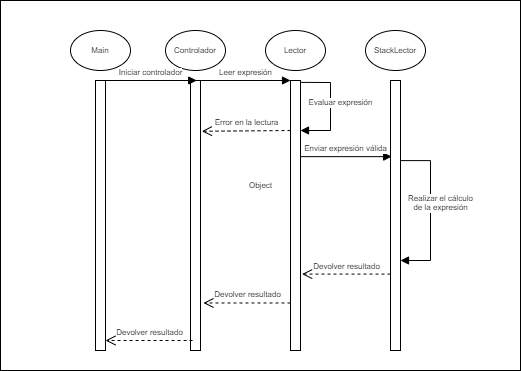

The diagram above was exported from draw.io. Its source (the exported page's mxGraphModel, read from the mxfile embedded in the PNG):
<mxGraphModel dx="700" dy="366" grid="1" gridSize="10" guides="1" tooltips="1" connect="1" arrows="1" fold="1" page="1" pageScale="1" pageWidth="827" pageHeight="1169" math="0" shadow="0">
  <root>
    <mxCell id="0" />
    <mxCell id="1" parent="0" />
    <mxCell id="O5DVn86_lMoQ21gNylh4-11" value="Object" style="html=1;fontSize=8;" vertex="1" parent="1">
      <mxGeometry x="80" y="110" width="520" height="370" as="geometry" />
    </mxCell>
    <mxCell id="rjTEU3O9zHQ-jrVQOayr-2" value="" style="html=1;points=[];perimeter=orthogonalPerimeter;" parent="1" vertex="1">
      <mxGeometry x="370" y="190" width="10" height="270" as="geometry" />
    </mxCell>
    <mxCell id="rjTEU3O9zHQ-jrVQOayr-3" value="Leer expresión" style="html=1;verticalAlign=bottom;endArrow=block;entryX=0;entryY=0;rounded=0;fontSize=8;" parent="1" target="rjTEU3O9zHQ-jrVQOayr-2" edge="1">
      <mxGeometry relative="1" as="geometry">
        <mxPoint x="280" y="190" as="sourcePoint" />
      </mxGeometry>
    </mxCell>
    <mxCell id="rjTEU3O9zHQ-jrVQOayr-4" value="Error en la lectura" style="html=1;verticalAlign=bottom;endArrow=open;dashed=1;endSize=8;rounded=0;entryX=1.137;entryY=0.188;entryDx=0;entryDy=0;entryPerimeter=0;fontSize=8;" parent="1" target="rjTEU3O9zHQ-jrVQOayr-5" edge="1">
      <mxGeometry relative="1" as="geometry">
        <mxPoint x="300" y="266" as="targetPoint" />
        <mxPoint x="370" y="240" as="sourcePoint" />
      </mxGeometry>
    </mxCell>
    <mxCell id="rjTEU3O9zHQ-jrVQOayr-5" value="" style="html=1;points=[];perimeter=orthogonalPerimeter;" parent="1" vertex="1">
      <mxGeometry x="270" y="190" width="10" height="270" as="geometry" />
    </mxCell>
    <mxCell id="rjTEU3O9zHQ-jrVQOayr-7" value="Controlador" style="ellipse;whiteSpace=wrap;html=1;fontSize=8;" parent="1" vertex="1">
      <mxGeometry x="245" y="140" width="60" height="40" as="geometry" />
    </mxCell>
    <mxCell id="rjTEU3O9zHQ-jrVQOayr-8" value="Lector" style="ellipse;whiteSpace=wrap;html=1;fontSize=8;" parent="1" vertex="1">
      <mxGeometry x="345" y="140" width="60" height="40" as="geometry" />
    </mxCell>
    <mxCell id="rjTEU3O9zHQ-jrVQOayr-12" value="Evaluar expresión" style="html=1;verticalAlign=bottom;endArrow=block;rounded=0;fontSize=8;exitX=1.057;exitY=0.007;exitDx=0;exitDy=0;exitPerimeter=0;" parent="1" source="rjTEU3O9zHQ-jrVQOayr-2" edge="1">
      <mxGeometry x="0.0692" y="10" width="80" relative="1" as="geometry">
        <mxPoint x="400" y="200" as="sourcePoint" />
        <mxPoint x="380" y="240" as="targetPoint" />
        <Array as="points">
          <mxPoint x="410" y="192" />
          <mxPoint x="410" y="240" />
        </Array>
        <mxPoint as="offset" />
      </mxGeometry>
    </mxCell>
    <mxCell id="O5DVn86_lMoQ21gNylh4-1" value="" style="html=1;points=[];perimeter=orthogonalPerimeter;fontSize=8;" vertex="1" parent="1">
      <mxGeometry x="470" y="190" width="10" height="270" as="geometry" />
    </mxCell>
    <mxCell id="O5DVn86_lMoQ21gNylh4-2" value="StackLector" style="ellipse;whiteSpace=wrap;html=1;fontSize=8;" vertex="1" parent="1">
      <mxGeometry x="445" y="140" width="60" height="40" as="geometry" />
    </mxCell>
    <mxCell id="O5DVn86_lMoQ21gNylh4-3" value="Enviar expresión válida" style="html=1;verticalAlign=bottom;endArrow=block;rounded=0;fontSize=8;entryX=0.12;entryY=0.282;entryDx=0;entryDy=0;entryPerimeter=0;" edge="1" parent="1" source="rjTEU3O9zHQ-jrVQOayr-2" target="O5DVn86_lMoQ21gNylh4-1">
      <mxGeometry width="80" relative="1" as="geometry">
        <mxPoint x="400" y="260" as="sourcePoint" />
        <mxPoint x="460" y="270" as="targetPoint" />
      </mxGeometry>
    </mxCell>
    <mxCell id="O5DVn86_lMoQ21gNylh4-4" value="Realizar el cálculo &lt;br&gt;de la expresión" style="html=1;verticalAlign=bottom;endArrow=block;rounded=0;fontSize=8;" edge="1" parent="1" source="O5DVn86_lMoQ21gNylh4-1" target="O5DVn86_lMoQ21gNylh4-1">
      <mxGeometry x="0.0619" y="10" width="80" relative="1" as="geometry">
        <mxPoint x="480.56999999999994" y="270" as="sourcePoint" />
        <mxPoint x="480" y="318.11" as="targetPoint" />
        <Array as="points">
          <mxPoint x="510" y="270.11" />
          <mxPoint x="510" y="370" />
        </Array>
        <mxPoint as="offset" />
      </mxGeometry>
    </mxCell>
    <mxCell id="O5DVn86_lMoQ21gNylh4-5" value="Devolver resultado" style="html=1;verticalAlign=bottom;endArrow=open;dashed=1;endSize=8;rounded=0;fontSize=8;entryX=1.16;entryY=0.717;entryDx=0;entryDy=0;entryPerimeter=0;" edge="1" parent="1" source="O5DVn86_lMoQ21gNylh4-1" target="rjTEU3O9zHQ-jrVQOayr-2">
      <mxGeometry relative="1" as="geometry">
        <mxPoint x="381.37" y="380.76" as="targetPoint" />
        <mxPoint x="470" y="380" as="sourcePoint" />
      </mxGeometry>
    </mxCell>
    <mxCell id="O5DVn86_lMoQ21gNylh4-6" value="Devolver resultado" style="html=1;verticalAlign=bottom;endArrow=open;dashed=1;endSize=8;rounded=0;fontSize=8;entryX=1.293;entryY=0.824;entryDx=0;entryDy=0;entryPerimeter=0;" edge="1" parent="1" source="rjTEU3O9zHQ-jrVQOayr-2" target="rjTEU3O9zHQ-jrVQOayr-5">
      <mxGeometry relative="1" as="geometry">
        <mxPoint x="310" y="410" as="targetPoint" />
        <mxPoint x="340" y="380" as="sourcePoint" />
      </mxGeometry>
    </mxCell>
    <mxCell id="O5DVn86_lMoQ21gNylh4-7" value="" style="html=1;points=[];perimeter=orthogonalPerimeter;" vertex="1" parent="1">
      <mxGeometry x="175" y="190" width="10" height="270" as="geometry" />
    </mxCell>
    <mxCell id="O5DVn86_lMoQ21gNylh4-8" value="Main" style="ellipse;whiteSpace=wrap;html=1;fontSize=8;" vertex="1" parent="1">
      <mxGeometry x="150" y="140" width="60" height="40" as="geometry" />
    </mxCell>
    <mxCell id="O5DVn86_lMoQ21gNylh4-9" value="Iniciar controlador" style="html=1;verticalAlign=bottom;endArrow=block;rounded=0;fontSize=8;entryX=0.12;entryY=0.282;entryDx=0;entryDy=0;entryPerimeter=0;" edge="1" parent="1">
      <mxGeometry width="80" relative="1" as="geometry">
        <mxPoint x="185" y="190" as="sourcePoint" />
        <mxPoint x="276.20000000000005" y="190" as="targetPoint" />
      </mxGeometry>
    </mxCell>
    <mxCell id="O5DVn86_lMoQ21gNylh4-10" value="Devolver resultado" style="html=1;verticalAlign=bottom;endArrow=open;dashed=1;endSize=8;rounded=0;fontSize=8;entryX=1.293;entryY=0.824;entryDx=0;entryDy=0;entryPerimeter=0;" edge="1" parent="1">
      <mxGeometry relative="1" as="geometry">
        <mxPoint x="184.99999999999994" y="450" as="targetPoint" />
        <mxPoint x="272.07" y="450" as="sourcePoint" />
      </mxGeometry>
    </mxCell>
  </root>
</mxGraphModel>